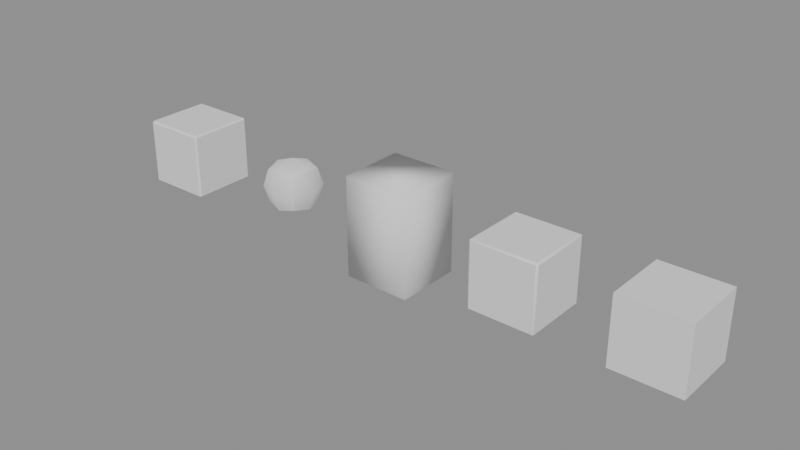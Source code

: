 # Source: hard_surface_shading_policy.blend  (saved by Blender 5.2.44; exported with 4.5.12 LTS)
import bpy
from mathutils import Matrix  # noqa: F401  (used for matrix-valued properties, if any)

bpy.ops.wm.read_factory_settings(use_empty=True)
scene = bpy.context.scene
scene.name = 'Scene'

# ---- node groups
ng_smooth_by_angle = bpy.data.node_groups.new('Smooth by Angle', 'GeometryNodeTree')
_s = ng_smooth_by_angle.interface.new_socket(name='Mesh', in_out='OUTPUT', socket_type='NodeSocketGeometry')
_s = ng_smooth_by_angle.interface.new_socket(name='Mesh', in_out='INPUT', socket_type='NodeSocketGeometry')
_s = ng_smooth_by_angle.interface.new_socket(name='Angle', in_out='INPUT', socket_type='NodeSocketFloat')
_s.subtype = 'ANGLE'
_s.default_value = 0.5236
_s.min_value = 0.0
_s.max_value = 3.142
_s.description = 'Maximum face angle for smooth edges'
_s = ng_smooth_by_angle.interface.new_socket(name='Ignore Sharpness', in_out='INPUT', socket_type='NodeSocketBool')
_s.force_non_field = True
ng_smooth_by_angle.is_modifier = True
_N = ng_smooth_by_angle.nodes; _L = ng_smooth_by_angle.links
n0 = _N.new('GeometryNodeSetShadeSmooth'); n0.name = 'Set Shade Smooth'; n0.location = (120, -80)
n0.domain = 'EDGE'
n1 = _N.new('GeometryNodeSetShadeSmooth'); n1.name = 'Set Shade Smooth.001'; n1.location = (300, -80)
n2 = _N.new('NodeGroupOutput'); n2.name = 'Group Output'; n2.location = (480, -80)
n3 = _N.new('GeometryNodeInputMeshEdgeAngle'); n3.name = 'Edge Angle'; n3.location = (-440, -240)
n4 = _N.new('NodeGroupInput'); n4.name = 'Group Input'; n4.location = (-80, -80)
n5 = _N.new('GeometryNodeInputEdgeSmooth'); n5.name = 'Is Edge Smooth'; n5.location = (-260, -120)
n6 = _N.new('GeometryNodeInputShadeSmooth'); n6.name = 'Is Shade Smooth'; n6.location = (-440, -397)
n7 = _N.new('FunctionNodeCompare'); n7.name = 'Compare'; n7.location = (-260, -260)
n7.operation = 'LESS_EQUAL'
n8 = _N.new('FunctionNodeBooleanMath'); n8.name = 'Boolean Math.001'; n8.location = (-80, -260)
n9 = _N.new('NodeGroupInput'); n9.name = 'Group Input.001'; n9.location = (-440, -329)
n10 = _N.new('NodeGroupInput'); n10.name = 'Group Input.002'; n10.location = (-259, -189)
n11 = _N.new('FunctionNodeBooleanMath'); n11.name = 'Boolean Math'; n11.location = (-80, -149)
n11.operation = 'OR'
n12 = _N.new('FunctionNodeBooleanMath'); n12.name = 'Boolean Math.002'; n12.location = (-260, -380)
n12.operation = 'OR'
n13 = _N.new('NodeGroupInput'); n13.name = 'Group Input.003'; n13.location = (-440, -460)
_L.new(n3.outputs[0], n7.inputs[0])
_L.new(n1.outputs[0], n2.inputs[0])
_L.new(n9.outputs[1], n7.inputs[1])
_L.new(n7.outputs[0], n8.inputs[0])
_L.new(n4.outputs[0], n0.inputs[0])
_L.new(n0.outputs[0], n1.inputs[0])
_L.new(n8.outputs[0], n0.inputs[2])
_L.new(n10.outputs[2], n11.inputs[1])
_L.new(n5.outputs[0], n11.inputs[0])
_L.new(n11.outputs[0], n0.inputs[1])
_L.new(n13.outputs[2], n12.inputs[1])
_L.new(n6.outputs[0], n12.inputs[0])
_L.new(n12.outputs[0], n8.inputs[1])
n2.is_active_output = True

# ---- meshes
me_cube = bpy.data.meshes.new('Cube')
me_cube.from_pydata([(-1.0, -1.0, -1.0), (-1.0, -1.0, 1.0), (-1.0, 1.0, -1.0), (-1.0, 1.0, 1.0), (1.0, -1.0, -1.0), (1.0, -1.0, 1.0), (1.0, 1.0, -1.0), (1.0, 1.0, 1.0)], [], [(0, 1, 3, 2), (2, 3, 7, 6), (6, 7, 5, 4), (4, 5, 1, 0), (2, 6, 4, 0), (7, 3, 1, 5)])
me_cube.polygons.foreach_set('use_smooth', [True] * 6)
_k = set([(0, 1), (0, 2), (0, 4), (1, 3), (1, 5), (2, 3), (2, 6), (3, 7), (4, 5), (4, 6), (5, 7), (6, 7)])
me_cube.attributes.new('sharp_edge', 'BOOLEAN', 'EDGE').data.foreach_set('value', [ (min(e.vertices), max(e.vertices)) in _k for e in me_cube.edges])
_uv = me_cube.uv_layers.new(name='UVMap')
_uv.uv.foreach_set('vector', [0.375, 0.0, 0.625, 0.0, 0.625, 0.25, 0.375, 0.25, 0.375, 0.25, 0.625, 0.25, 0.625, 0.5, 0.375, 0.5, 0.375, 0.5, 0.625, 0.5, 0.625, 0.75, 0.375, 0.75, 0.375, 0.75, 0.625, 0.75, 0.625, 1.0, 0.375, 1.0, 0.125, 0.5, 0.375, 0.5, 0.375, 0.75, 0.125, 0.75, 0.625, 0.5, 0.875, 0.5, 0.875, 0.75, 0.625, 0.75])
me_cube.update()
me_cube_001 = bpy.data.meshes.new('Cube.001')
me_cube_001.from_pydata([(-1.0, -1.0, -1.0), (-1.0, -1.0, 1.0), (-1.0, 1.0, -1.0), (-1.0, 1.0, 1.0), (1.0, -1.0, -1.0), (1.0, -1.0, 1.0), (1.0, 1.0, -1.0), (1.0, 1.0, 1.0)], [], [(0, 1, 3, 2), (2, 3, 7, 6), (6, 7, 5, 4), (4, 5, 1, 0), (2, 6, 4, 0), (7, 3, 1, 5)])
me_cube_001.polygons.foreach_set('use_smooth', [True] * 6)
_uv = me_cube_001.uv_layers.new(name='UVMap')
_uv.uv.foreach_set('vector', [0.375, 0.0, 0.625, 0.0, 0.625, 0.25, 0.375, 0.25, 0.375, 0.25, 0.625, 0.25, 0.625, 0.5, 0.375, 0.5, 0.375, 0.5, 0.625, 0.5, 0.625, 0.75, 0.375, 0.75, 0.375, 0.75, 0.625, 0.75, 0.625, 1.0, 0.375, 1.0, 0.125, 0.5, 0.375, 0.5, 0.375, 0.75, 0.125, 0.75, 0.625, 0.5, 0.875, 0.5, 0.875, 0.75, 0.625, 0.75])
me_cube_001.update()
me_cube_002 = bpy.data.meshes.new('Cube.002')
me_cube_002.from_pydata([(-1.0, -1.0, -1.0), (-1.0, -1.0, 1.0), (-1.0, 1.0, -1.0), (-1.0, 1.0, 1.0), (1.0, -1.0, -1.0), (1.0, -1.0, 1.0), (1.0, 1.0, -1.0), (1.0, 1.0, 1.0)], [], [(0, 1, 3, 2), (2, 3, 7, 6), (6, 7, 5, 4), (4, 5, 1, 0), (2, 6, 4, 0), (7, 3, 1, 5)])
_uv = me_cube_002.uv_layers.new(name='UVMap')
_uv.uv.foreach_set('vector', [0.375, 0.0, 0.625, 0.0, 0.625, 0.25, 0.375, 0.25, 0.375, 0.25, 0.625, 0.25, 0.625, 0.5, 0.375, 0.5, 0.375, 0.5, 0.625, 0.5, 0.625, 0.75, 0.375, 0.75, 0.375, 0.75, 0.625, 0.75, 0.625, 1.0, 0.375, 1.0, 0.125, 0.5, 0.375, 0.5, 0.375, 0.75, 0.125, 0.75, 0.625, 0.5, 0.875, 0.5, 0.875, 0.75, 0.625, 0.75])
me_cube_002.update()
me_cube_003 = bpy.data.meshes.new('Cube.003')
me_cube_003.from_pydata([(-1.0, -1.0, -1.0), (-1.0, -1.0, 1.0), (-1.0, 1.0, -1.0), (-1.0, 1.0, 1.0), (1.0, -1.0, -1.0), (1.0, -1.0, 1.0), (1.0, 1.0, -1.0), (1.0, 1.0, 1.0)], [], [(0, 1, 3, 2), (2, 3, 7, 6), (6, 7, 5, 4), (4, 5, 1, 0), (2, 6, 4, 0), (7, 3, 1, 5)])
me_cube_003.polygons.foreach_set('use_smooth', [True] * 6)
_k = set([(0, 1), (0, 2), (0, 4), (1, 3), (1, 5), (2, 3), (2, 6), (3, 7), (4, 5), (4, 6), (5, 7), (6, 7)])
me_cube_003.attributes.new('sharp_edge', 'BOOLEAN', 'EDGE').data.foreach_set('value', [ (min(e.vertices), max(e.vertices)) in _k for e in me_cube_003.edges])
_uv = me_cube_003.uv_layers.new(name='UVMap')
_uv.uv.foreach_set('vector', [0.375, 0.0, 0.625, 0.0, 0.625, 0.25, 0.375, 0.25, 0.375, 0.25, 0.625, 0.25, 0.625, 0.5, 0.375, 0.5, 0.375, 0.5, 0.625, 0.5, 0.625, 0.75, 0.375, 0.75, 0.375, 0.75, 0.625, 0.75, 0.625, 1.0, 0.375, 1.0, 0.125, 0.5, 0.375, 0.5, 0.375, 0.75, 0.125, 0.75, 0.625, 0.5, 0.875, 0.5, 0.875, 0.75, 0.625, 0.75])
me_cube_003.update()
me_cube_004 = bpy.data.meshes.new('Cube.004')
me_cube_004.from_pydata([(-1.0, -1.0, -1.0), (-1.0, -1.0, 1.0), (-1.0, 1.0, -1.0), (-1.0, 1.0, 1.0), (1.0, -1.0, -1.0), (1.0, -1.0, 1.0), (1.0, 1.0, -1.0), (1.0, 1.0, 1.0)], [], [(0, 1, 3, 2), (2, 3, 7, 6), (6, 7, 5, 4), (4, 5, 1, 0), (2, 6, 4, 0), (7, 3, 1, 5)])
me_cube_004.polygons.foreach_set('use_smooth', [True] * 6)
_uv = me_cube_004.uv_layers.new(name='UVMap')
_uv.uv.foreach_set('vector', [0.375, 0.0, 0.625, 0.0, 0.625, 0.25, 0.375, 0.25, 0.375, 0.25, 0.625, 0.25, 0.625, 0.5, 0.375, 0.5, 0.375, 0.5, 0.625, 0.5, 0.625, 0.75, 0.375, 0.75, 0.375, 0.75, 0.625, 0.75, 0.625, 1.0, 0.375, 1.0, 0.125, 0.5, 0.375, 0.5, 0.375, 0.75, 0.125, 0.75, 0.625, 0.5, 0.875, 0.5, 0.875, 0.75, 0.625, 0.75])
me_cube_004.update()

# ---- objects
ob_semantic_hard_surface_box = bpy.data.objects.new('Semantic_Hard_Surface_Box', me_cube)
ob_unannotated_blanket_smooth_box = bpy.data.objects.new('Unannotated_Blanket_Smooth_Box', me_cube_001)
ob_angle_scoped_no_semantic_intent_box = bpy.data.objects.new('Angle_Scoped_No_Semantic_Intent_Box', me_cube_002)
ob_angle_scoped_with_recorded_intent_box = bpy.data.objects.new('Angle_Scoped_With_Recorded_Intent_Box', me_cube_003)
ob_shade_auto_smooth_current_ui_box = bpy.data.objects.new('Shade_Auto_Smooth_Current_UI_Box', me_cube_004)

# ---- transforms, parenting, visibility, modifiers, constraints
ob_semantic_hard_surface_box.location = (0.0, 0.0, 0.0)
_m = ob_semantic_hard_surface_box.modifiers.new('Semantic weighted edge radius', 'BEVEL')
_m.width = 0.08
_m.width_pct = 0.08
_m.segments = 2
_m.limit_method = 'WEIGHT'
_m = ob_semantic_hard_surface_box.modifiers.new('Curvature only where required', 'SUBSURF')
_m.render_levels = 1
ob_unannotated_blanket_smooth_box.location = (4.0, 0.0, 0.0)
ob_unannotated_blanket_smooth_box.scale = (1.0, 1.0, 1.5)
ob_angle_scoped_no_semantic_intent_box.location = (-4.0, 0.0, 0.0)
_m = ob_angle_scoped_no_semantic_intent_box.modifiers.new('Purposeful edge radius', 'BEVEL')
_m.width = 0.05
_m.width_pct = 0.05
ob_angle_scoped_with_recorded_intent_box.location = (8.0, 0.0, 0.0)
_m = ob_angle_scoped_with_recorded_intent_box.modifiers.new('Semantic scoped edge radius', 'BEVEL')
_m.width = 0.05
_m.width_pct = 0.05
_m.segments = 2
_m.angle_limit = 0.7854
ob_shade_auto_smooth_current_ui_box.location = (12.0, 0.0, 0.0)
_m = ob_shade_auto_smooth_current_ui_box.modifiers.new('Smooth by Angle', 'NODES')
_m.node_group = ng_smooth_by_angle
_m.use_pin_to_last = True
_m.show_group_selector = False

# ---- collection membership
scene.collection.objects.link(ob_semantic_hard_surface_box)
scene.collection.objects.link(ob_unannotated_blanket_smooth_box)
scene.collection.objects.link(ob_angle_scoped_no_semantic_intent_box)
scene.collection.objects.link(ob_angle_scoped_with_recorded_intent_box)
scene.collection.objects.link(ob_shade_auto_smooth_current_ui_box)

# ---- scene / render settings (as saved in the file)
scene.frame_start = 1; scene.frame_end = 250; scene.frame_set(1)
scene.render.engine = 'BLENDER_EEVEE_NEXT'
scene.render.bake_bias = 0.0
scene.render.bake_samples = 0
scene.render.compositor_device = 'GPU'
scene.eevee.use_volume_custom_range = False
scene.eevee.fast_gi_thickness_near = 0.1
scene.eevee.fast_gi_thickness_far = 0.0
scene.eevee.ray_tracing_options.screen_trace_thickness = 0.1
bpy.context.view_layer.update()

# ---- added for rendering (the .blend has no active camera and no usable light): camera, sun + grey world if the file has none
cam_auto = bpy.data.cameras.new('AutoCamera')
cam_auto.lens = 50.0
cam_auto.sensor_width = 36.0
cam_auto.clip_end = 1000.0
ob_auto_camera = bpy.data.objects.new('AutoCamera', cam_auto)
scene.collection.objects.link(ob_auto_camera)
ob_auto_camera.location = (20.9849, -20.3818, 13.5879)
ob_auto_camera.rotation_euler = (1.09748, -7.21219e-08, 0.694738)
scene.camera = ob_auto_camera
light_auto_sun = bpy.data.lights.new('AutoSun', 'SUN')
light_auto_sun.energy = 3.0
light_auto_sun.angle = 0.0523599
ob_auto_sun = bpy.data.objects.new('AutoSun', light_auto_sun)
scene.collection.objects.link(ob_auto_sun)
ob_auto_sun.rotation_euler = (0.872665, 0.174533, 0.523599)
if scene.world is None:
    world_auto = bpy.data.worlds.new('AutoWorld')
    world_auto.color = (0.3, 0.3, 0.3)
    scene.world = world_auto
bpy.context.view_layer.update()

